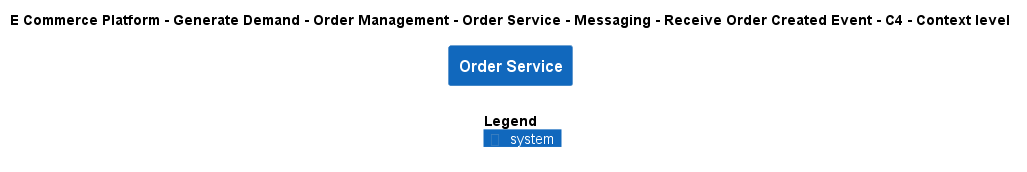

The diagram above was rendered by PlantUML. Its source (embedded in the PNG):
@startuml
!include ..\..\..\..\..\..\..\..\..\.c4s\C4_Context.puml

AddElementTag("c4interflow:lifecycle:new", $bgColor=green, $fontColor=#ffffff, $borderColor=green, $shadowing="False")
AddElementTag("c4interflow:lifecycle:changed", $bgColor=orange, $fontColor=#ffffff, $borderColor=orange, $shadowing="False")
AddElementTag("c4interflow:lifecycle:removed", $bgColor=red, $fontColor=#ffffff, $borderColor=red, $shadowing="False")

AddRelTag("c4interflow:lifecycle:new", $textColor=green, $lineColor=green)
AddRelTag("c4interflow:lifecycle:changed", $textColor=orange, $lineColor=orange)
AddRelTag("c4interflow:lifecycle:removed", $textColor=red, $lineColor=red)

SHOW_PERSON_PORTRAIT()
LAYOUT_TOP_DOWN()

skinparam linetype polyline

title E Commerce Platform - Generate Demand - Order Management - Order Service - Messaging - Receive Order Created Event - C4 - Context level

System(ECommercePlatform.GenerateDemand.OrderManagement.SoftwareSystems.OrderService, "Order Service", "")



SHOW_LEGEND()
@enduml